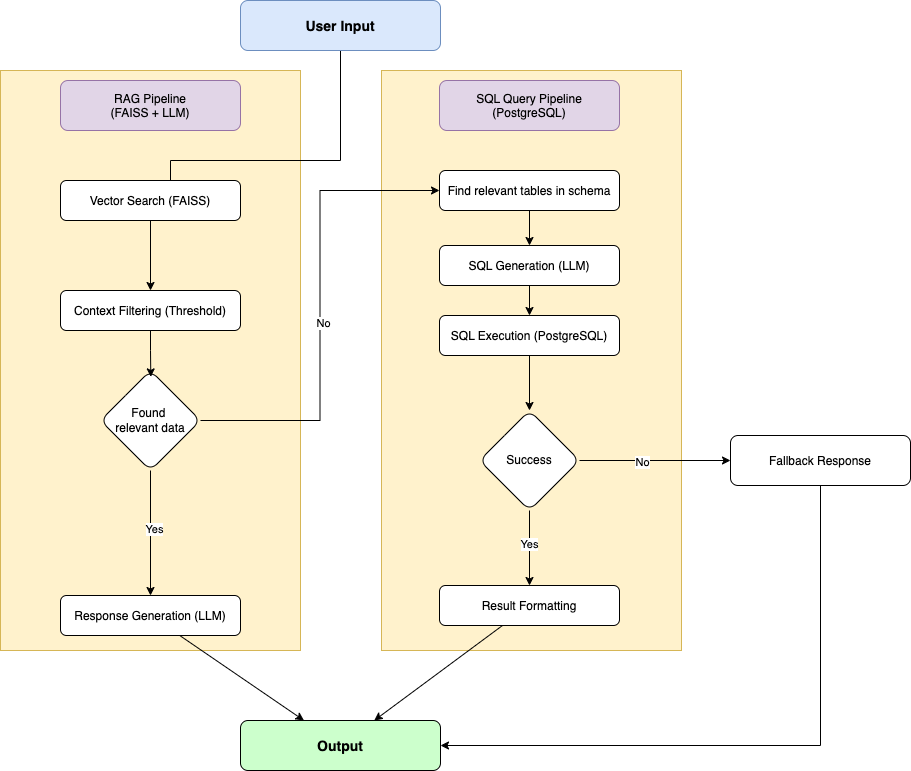

The diagram above was exported from draw.io. Its source (the exported page's mxGraphModel, read from the mxfile embedded in the PNG):
<mxGraphModel dx="1193" dy="680" grid="1" gridSize="10" guides="1" tooltips="1" connect="1" arrows="1" fold="1" page="1" pageScale="1" pageWidth="827" pageHeight="1169" math="0" shadow="0">
  <root>
    <mxCell id="0" />
    <mxCell id="1" parent="0" />
    <mxCell id="n9ldTn8G-i4yCeVwRwf_-27" value="" style="rounded=0;whiteSpace=wrap;html=1;fillColor=#fff2cc;strokeColor=#d6b656;" vertex="1" parent="1">
      <mxGeometry x="421" y="200" width="300" height="580" as="geometry" />
    </mxCell>
    <mxCell id="n9ldTn8G-i4yCeVwRwf_-26" value="" style="rounded=0;whiteSpace=wrap;html=1;fillColor=#fff2cc;strokeColor=#d6b656;" vertex="1" parent="1">
      <mxGeometry x="40" y="200" width="300" height="580" as="geometry" />
    </mxCell>
    <mxCell id="n9ldTn8G-i4yCeVwRwf_-1" style="edgeStyle=orthogonalEdgeStyle;rounded=0;orthogonalLoop=1;jettySize=auto;html=1;entryX=0.5;entryY=0;entryDx=0;entryDy=0;exitX=0.5;exitY=1;exitDx=0;exitDy=0;" edge="1" parent="1" source="p8YFWq0xa_PoeBo6QcC7-2">
      <mxGeometry relative="1" as="geometry">
        <mxPoint x="400" y="150" as="sourcePoint" />
        <mxPoint x="210" y="330" as="targetPoint" />
        <Array as="points">
          <mxPoint x="380" y="290" />
          <mxPoint x="210" y="290" />
        </Array>
      </mxGeometry>
    </mxCell>
    <mxCell id="p8YFWq0xa_PoeBo6QcC7-2" value="User Input" style="rounded=1;fillColor=#dae8fc;strokeColor=#6c8ebf;fontSize=14;fontStyle=1" vertex="1" parent="1">
      <mxGeometry x="280" y="130" width="200" height="50" as="geometry" />
    </mxCell>
    <mxCell id="p8YFWq0xa_PoeBo6QcC7-5" value="RAG Pipeline&#10;(FAISS + LLM)" style="rounded=1;fillColor=#e1d5e7;strokeColor=#9673a6;" vertex="1" parent="1">
      <mxGeometry x="100" y="210" width="180" height="50" as="geometry" />
    </mxCell>
    <mxCell id="p8YFWq0xa_PoeBo6QcC7-7" value="SQL Query Pipeline&#10;(PostgreSQL)" style="rounded=1;fillColor=#e1d5e7;strokeColor=#9673a6;" vertex="1" parent="1">
      <mxGeometry x="479" y="210" width="180" height="50" as="geometry" />
    </mxCell>
    <mxCell id="n9ldTn8G-i4yCeVwRwf_-28" style="edgeStyle=orthogonalEdgeStyle;rounded=0;orthogonalLoop=1;jettySize=auto;html=1;entryX=1;entryY=0.5;entryDx=0;entryDy=0;" edge="1" parent="1" target="p8YFWq0xa_PoeBo6QcC7-17">
      <mxGeometry relative="1" as="geometry">
        <mxPoint x="920" y="615" as="sourcePoint" />
        <mxPoint x="540" y="875" as="targetPoint" />
        <Array as="points">
          <mxPoint x="860" y="615" />
          <mxPoint x="860" y="875" />
        </Array>
      </mxGeometry>
    </mxCell>
    <mxCell id="p8YFWq0xa_PoeBo6QcC7-9" value="Fallback Response" style="rounded=1;" vertex="1" parent="1">
      <mxGeometry x="770" y="565" width="180" height="50" as="geometry" />
    </mxCell>
    <mxCell id="n9ldTn8G-i4yCeVwRwf_-21" style="edgeStyle=orthogonalEdgeStyle;rounded=0;orthogonalLoop=1;jettySize=auto;html=1;" edge="1" parent="1" source="p8YFWq0xa_PoeBo6QcC7-11" target="p8YFWq0xa_PoeBo6QcC7-12">
      <mxGeometry relative="1" as="geometry" />
    </mxCell>
    <mxCell id="p8YFWq0xa_PoeBo6QcC7-11" value="Vector Search (FAISS)" style="rounded=1;fillColor=#FFFFFF;strokeColor=#000000;" vertex="1" parent="1">
      <mxGeometry x="100" y="310" width="180" height="40" as="geometry" />
    </mxCell>
    <mxCell id="p8YFWq0xa_PoeBo6QcC7-12" value="Context Filtering (Threshold)" style="rounded=1;fillColor=#FFFFFF;strokeColor=#000000;" vertex="1" parent="1">
      <mxGeometry x="100" y="420" width="180" height="40" as="geometry" />
    </mxCell>
    <mxCell id="p8YFWq0xa_PoeBo6QcC7-13" value="Response Generation (LLM)" style="rounded=1;fillColor=#FFFFFF;strokeColor=#000000;" vertex="1" parent="1">
      <mxGeometry x="100" y="725" width="180" height="40" as="geometry" />
    </mxCell>
    <mxCell id="n9ldTn8G-i4yCeVwRwf_-10" style="edgeStyle=orthogonalEdgeStyle;rounded=0;orthogonalLoop=1;jettySize=auto;html=1;entryX=0.5;entryY=0;entryDx=0;entryDy=0;" edge="1" parent="1" source="p8YFWq0xa_PoeBo6QcC7-14" target="p8YFWq0xa_PoeBo6QcC7-15">
      <mxGeometry relative="1" as="geometry" />
    </mxCell>
    <mxCell id="p8YFWq0xa_PoeBo6QcC7-14" value="SQL Generation (LLM)" style="rounded=1;fillColor=#FFFFFF;strokeColor=#000000;" vertex="1" parent="1">
      <mxGeometry x="479" y="375" width="180" height="40" as="geometry" />
    </mxCell>
    <mxCell id="n9ldTn8G-i4yCeVwRwf_-13" value="" style="edgeStyle=orthogonalEdgeStyle;rounded=0;orthogonalLoop=1;jettySize=auto;html=1;" edge="1" parent="1" source="p8YFWq0xa_PoeBo6QcC7-15" target="n9ldTn8G-i4yCeVwRwf_-12">
      <mxGeometry relative="1" as="geometry" />
    </mxCell>
    <mxCell id="p8YFWq0xa_PoeBo6QcC7-15" value="SQL Execution (PostgreSQL)" style="rounded=1;fillColor=#FFFFFF;strokeColor=#000000;" vertex="1" parent="1">
      <mxGeometry x="479" y="445" width="180" height="40" as="geometry" />
    </mxCell>
    <mxCell id="p8YFWq0xa_PoeBo6QcC7-16" value="Result Formatting" style="rounded=1;fillColor=#FFFFFF;strokeColor=#000000;" vertex="1" parent="1">
      <mxGeometry x="479" y="715" width="180" height="40" as="geometry" />
    </mxCell>
    <mxCell id="p8YFWq0xa_PoeBo6QcC7-17" value="Output" style="rounded=1;fillColor=#CCFFCC;strokeColor=#000000;fontSize=14;fontStyle=1;" vertex="1" parent="1">
      <mxGeometry x="280" y="850" width="200" height="50" as="geometry" />
    </mxCell>
    <mxCell id="p8YFWq0xa_PoeBo6QcC7-18" edge="1" parent="1" source="p8YFWq0xa_PoeBo6QcC7-13" target="p8YFWq0xa_PoeBo6QcC7-17">
      <mxGeometry relative="1" as="geometry" />
    </mxCell>
    <mxCell id="p8YFWq0xa_PoeBo6QcC7-19" edge="1" parent="1" source="p8YFWq0xa_PoeBo6QcC7-16" target="p8YFWq0xa_PoeBo6QcC7-17">
      <mxGeometry relative="1" as="geometry" />
    </mxCell>
    <mxCell id="n9ldTn8G-i4yCeVwRwf_-7" style="edgeStyle=orthogonalEdgeStyle;rounded=0;orthogonalLoop=1;jettySize=auto;html=1;entryX=0;entryY=0.5;entryDx=0;entryDy=0;" edge="1" parent="1" source="n9ldTn8G-i4yCeVwRwf_-2" target="n9ldTn8G-i4yCeVwRwf_-6">
      <mxGeometry relative="1" as="geometry" />
    </mxCell>
    <mxCell id="n9ldTn8G-i4yCeVwRwf_-8" value="No" style="edgeLabel;html=1;align=center;verticalAlign=middle;resizable=0;points=[];" vertex="1" connectable="0" parent="n9ldTn8G-i4yCeVwRwf_-7">
      <mxGeometry x="-0.0742" y="-3" relative="1" as="geometry">
        <mxPoint as="offset" />
      </mxGeometry>
    </mxCell>
    <mxCell id="n9ldTn8G-i4yCeVwRwf_-23" style="edgeStyle=orthogonalEdgeStyle;rounded=0;orthogonalLoop=1;jettySize=auto;html=1;entryX=0.5;entryY=0;entryDx=0;entryDy=0;" edge="1" parent="1" source="n9ldTn8G-i4yCeVwRwf_-2" target="p8YFWq0xa_PoeBo6QcC7-13">
      <mxGeometry relative="1" as="geometry" />
    </mxCell>
    <mxCell id="n9ldTn8G-i4yCeVwRwf_-24" value="Yes" style="edgeLabel;html=1;align=center;verticalAlign=middle;resizable=0;points=[];" vertex="1" connectable="0" parent="n9ldTn8G-i4yCeVwRwf_-23">
      <mxGeometry x="-0.0791" y="3" relative="1" as="geometry">
        <mxPoint as="offset" />
      </mxGeometry>
    </mxCell>
    <mxCell id="n9ldTn8G-i4yCeVwRwf_-2" value="Found&amp;nbsp;&lt;div&gt;relevant data&lt;/div&gt;" style="rhombus;whiteSpace=wrap;html=1;fillColor=#FFFFFF;strokeColor=#000000;rounded=1;" vertex="1" parent="1">
      <mxGeometry x="140" y="500" width="100" height="100" as="geometry" />
    </mxCell>
    <mxCell id="n9ldTn8G-i4yCeVwRwf_-9" style="edgeStyle=orthogonalEdgeStyle;rounded=0;orthogonalLoop=1;jettySize=auto;html=1;" edge="1" parent="1" source="n9ldTn8G-i4yCeVwRwf_-6" target="p8YFWq0xa_PoeBo6QcC7-14">
      <mxGeometry relative="1" as="geometry" />
    </mxCell>
    <mxCell id="n9ldTn8G-i4yCeVwRwf_-6" value="Find relevant tables in schema" style="rounded=1;fillColor=#FFFFFF;strokeColor=#000000;" vertex="1" parent="1">
      <mxGeometry x="479" y="300" width="180" height="40" as="geometry" />
    </mxCell>
    <mxCell id="n9ldTn8G-i4yCeVwRwf_-15" style="edgeStyle=orthogonalEdgeStyle;rounded=0;orthogonalLoop=1;jettySize=auto;html=1;" edge="1" parent="1" source="n9ldTn8G-i4yCeVwRwf_-12" target="p8YFWq0xa_PoeBo6QcC7-16">
      <mxGeometry relative="1" as="geometry" />
    </mxCell>
    <mxCell id="n9ldTn8G-i4yCeVwRwf_-16" value="Yes" style="edgeLabel;html=1;align=center;verticalAlign=middle;resizable=0;points=[];" vertex="1" connectable="0" parent="n9ldTn8G-i4yCeVwRwf_-15">
      <mxGeometry x="-0.1265" y="-1" relative="1" as="geometry">
        <mxPoint as="offset" />
      </mxGeometry>
    </mxCell>
    <mxCell id="n9ldTn8G-i4yCeVwRwf_-17" style="edgeStyle=orthogonalEdgeStyle;rounded=0;orthogonalLoop=1;jettySize=auto;html=1;entryX=0;entryY=0.5;entryDx=0;entryDy=0;" edge="1" parent="1" source="n9ldTn8G-i4yCeVwRwf_-12" target="p8YFWq0xa_PoeBo6QcC7-9">
      <mxGeometry relative="1" as="geometry">
        <mxPoint x="750" y="660" as="targetPoint" />
      </mxGeometry>
    </mxCell>
    <mxCell id="n9ldTn8G-i4yCeVwRwf_-18" value="No" style="edgeLabel;html=1;align=center;verticalAlign=middle;resizable=0;points=[];" vertex="1" connectable="0" parent="n9ldTn8G-i4yCeVwRwf_-17">
      <mxGeometry x="-0.1784" y="-1" relative="1" as="geometry">
        <mxPoint as="offset" />
      </mxGeometry>
    </mxCell>
    <mxCell id="n9ldTn8G-i4yCeVwRwf_-12" value="Success" style="rhombus;whiteSpace=wrap;html=1;fillColor=#FFFFFF;strokeColor=#000000;rounded=1;" vertex="1" parent="1">
      <mxGeometry x="519" y="540" width="100" height="100" as="geometry" />
    </mxCell>
    <mxCell id="n9ldTn8G-i4yCeVwRwf_-22" style="edgeStyle=orthogonalEdgeStyle;rounded=0;orthogonalLoop=1;jettySize=auto;html=1;entryX=0.503;entryY=0.064;entryDx=0;entryDy=0;entryPerimeter=0;" edge="1" parent="1" source="p8YFWq0xa_PoeBo6QcC7-12" target="n9ldTn8G-i4yCeVwRwf_-2">
      <mxGeometry relative="1" as="geometry" />
    </mxCell>
  </root>
</mxGraphModel>